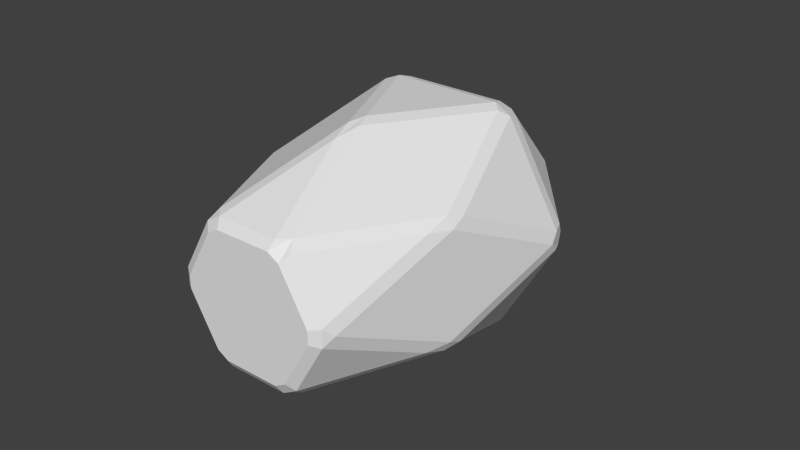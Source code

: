 # Source: gemstones.blend  (saved by Blender 2.68.0; exported with 4.5.12 LTS)
import bpy
from mathutils import Matrix  # noqa: F401  (used for matrix-valued properties, if any)

bpy.ops.wm.read_factory_settings(use_empty=True)
scene = bpy.context.scene
scene.name = 'Scene'

# ---- collections
col_collection_1 = bpy.data.collections.new('Collection 1'); scene.collection.children.link(col_collection_1)
col_collection_1.hide_render = True
col_collection_1.hide_viewport = True
col_collection_2 = bpy.data.collections.new('Collection 2'); scene.collection.children.link(col_collection_2)
col_collection_13 = bpy.data.collections.new('Collection 13'); scene.collection.children.link(col_collection_13)
col_collection_13.hide_render = True
col_collection_13.hide_viewport = True

# ---- world
world_world = bpy.data.worlds.new('World'); scene.world = world_world
world_world.color = (0.05088, 0.05088, 0.05088)
world_world.use_sun_shadow = False
world_world.sun_shadow_jitter_overblur = 0.0
world_world.cycles.sampling_method = 'MANUAL'
world_world.cycles.sample_map_resolution = 256

# ---- meshes
me_gem = bpy.data.meshes.new('Gem')
me_gem.from_pydata([(-4.012e-09, -1.204e-08, -0.0899), (-4.012e-09, -1.204e-08, 0.05385), (-4.012e-09, 0.07217, -0.0399), (0.0625, 0.1083, 0.0101), (-4.012e-09, 0.1155, 0.03197), (0.0375, 0.06495, 0.05385), (0.0625, 0.03608, -0.0399), (0.125, -1.204e-08, 0.0101), (0.1, 0.05774, 0.03197), (0.075, -1.204e-08, 0.05385), (0.0625, -0.03608, -0.0399), (0.0625, -0.1083, 0.0101), (0.1, -0.05774, 0.03197), (0.0375, -0.06495, 0.05385), (-4.012e-09, -0.07217, -0.0399), (-0.0625, -0.1083, 0.0101), (-4.012e-09, -0.1155, 0.03197), (-0.0375, -0.06495, 0.05385), (-0.0625, -0.03608, -0.0399), (-0.125, -1.204e-08, 0.0101), (-0.1, -0.05774, 0.03197), (-0.075, -1.204e-08, 0.05385), (-0.0625, 0.03608, -0.0399), (-0.0625, 0.1083, 0.0101), (-0.1, 0.05774, 0.03197), (-0.0375, 0.06495, 0.05385)], [], [(6, 0, 2, 3), (6, 3, 7), (7, 3, 8), (8, 3, 4, 5), (8, 5, 9), (10, 0, 6, 7), (10, 7, 11), (11, 7, 12), (12, 7, 8, 9), (12, 9, 13), (14, 0, 10, 11), (14, 11, 15), (15, 11, 16), (16, 11, 12, 13), (16, 13, 17), (18, 0, 14, 15), (18, 15, 19), (19, 15, 20), (20, 15, 16, 17), (20, 17, 21), (22, 0, 18, 19), (22, 19, 23), (23, 19, 24), (24, 19, 20, 21), (24, 21, 25), (2, 0, 22, 23), (2, 23, 3), (3, 23, 4), (4, 23, 24, 25), (4, 25, 5), (5, 25, 1), (1, 9, 5), (1, 13, 9), (1, 17, 13), (1, 21, 17), (1, 25, 21)])
_uv = me_gem.uv_layers.new(name='UVMap')
_uv.uv.foreach_set('vector', [0.1119, 0.5342, 0.0005166, 0.4082, 0.1687, 0.4082, 0.2801, 0.5342, 0.6149, 0.162, 0.7346, 0.2801, 0.4951, 0.2801, 0.76, 0.5223, 0.9995, 0.5223, 0.8798, 0.5664, 0.4071, 0.5617, 0.4071, 0.6893, 0.2968, 0.7534, 0.2968, 0.6258, 0.7934, 0.2811, 0.921, 0.2811, 0.8401, 0.3999, 0.1119, 0.4071, 0.0005166, 0.2811, 0.1687, 0.2811, 0.2801, 0.4071, 0.5279, 0.5194, 0.6476, 0.6375, 0.4082, 0.6375, 0.01662, 0.9395, 0.2561, 0.9395, 0.1364, 0.9837, 0.5352, 0.0005166, 0.6628, 0.0005166, 0.727, 0.1108, 0.5994, 0.1108, 0.8075, 0.1746, 0.8793, 0.2801, 0.7356, 0.2801, 0.1276, 0.1119, 0.2536, 0.0005166, 0.2536, 0.1687, 0.1276, 0.2801, 0.5279, 0.2811, 0.6476, 0.3992, 0.4082, 0.3992, 0.01662, 0.8944, 0.2561, 0.8944, 0.1364, 0.9385, 0.6487, 0.4081, 0.7763, 0.4081, 0.8404, 0.5184, 0.7128, 0.5184, 0.846, 0.7122, 0.9178, 0.8176, 0.7741, 0.8176, 0.0005166, 0.1119, 0.1266, 0.0005166, 0.1266, 0.1687, 0.0005166, 0.2801, 0.1603, 0.6534, 0.04062, 0.5352, 0.2801, 0.5352, 0.9554, 0.9839, 0.716, 0.9839, 0.8357, 0.9398, 0.6487, 0.7111, 0.6487, 0.5835, 0.759, 0.5194, 0.759, 0.647, 0.9017, 0.9374, 0.7741, 0.9374, 0.855, 0.8187, 0.2811, 0.3925, 0.4071, 0.2811, 0.4071, 0.4493, 0.2811, 0.5607, 0.5279, 0.5184, 0.4082, 0.4003, 0.6476, 0.4003, 0.7149, 0.9388, 0.4755, 0.9388, 0.5952, 0.8946, 0.5999, 0.7489, 0.4723, 0.7489, 0.4082, 0.6386, 0.5358, 0.6386, 0.2082, 0.8712, 0.1364, 0.7658, 0.2801, 0.7658, 0.366, 0.1266, 0.2547, 0.0005166, 0.4228, 0.0005166, 0.5342, 0.1266, 0.3744, 0.2801, 0.2547, 0.162, 0.4941, 0.162, 0.7149, 0.9839, 0.4755, 0.9839, 0.5952, 0.9398, 0.2801, 0.7647, 0.1525, 0.7647, 0.08835, 0.6544, 0.2159, 0.6544, 0.01662, 0.8934, 0.01662, 0.7658, 0.1354, 0.8466, 0.4213, 0.8263, 0.2968, 0.7545, 0.2968, 0.8981, 0.6487, 0.8559, 0.7731, 0.784, 0.6487, 0.7122, 0.4755, 0.8218, 0.5999, 0.8936, 0.5999, 0.7499, 0.7205, 0.2811, 0.6487, 0.4055, 0.7923, 0.4055, 0.8524, 0.0005166, 0.728, 0.07235, 0.8524, 0.1442, 0.8845, 0.6393, 0.76, 0.5675, 0.76, 0.7111])
me_gem.use_remesh_preserve_volume = False
me_gem.use_remesh_preserve_attributes = False
me_gem.use_mirror_vertex_groups = False
me_gem.update()
me_gem_001 = bpy.data.meshes.new('Gem.001')
me_gem_001.from_pydata([(0.0, 0.0, -1.0), (0.0, 0.0, 2.0), (0.0, 0.5774, -0.5), (0.5, 0.866, 0.0), (0.0, 0.9238, 1.0), (0.3, 0.5196, 2.0), (0.5, 0.2887, -0.5), (1.0, 6.123e-17, 0.0), (0.8, 0.4619, 1.0), (0.6, 3.674e-17, 2.0), (0.5, -0.2887, -0.5), (0.5, -0.866, 0.0), (0.8, -0.4619, 1.0), (0.3, -0.5196, 2.0), (7.071e-17, -0.5774, -0.5), (-0.5, -0.866, 0.0), (1.131e-16, -0.9238, 1.0), (-0.3, -0.5196, 2.0), (-0.5, -0.2887, -0.5), (-1.0, -1.837e-16, 0.0), (-0.8, -0.4619, 1.0), (-0.6, -1.102e-16, 2.0), (-0.5, 0.2887, -0.5), (-0.5, 0.866, 0.0), (-0.8, 0.4619, 1.0), (-0.3, 0.5196, 2.0)], [], [(6, 0, 2, 3), (6, 3, 7), (7, 3, 8), (8, 3, 4, 5), (8, 5, 9), (10, 0, 6, 7), (10, 7, 11), (11, 7, 12), (12, 7, 8, 9), (12, 9, 13), (14, 0, 10, 11), (14, 11, 15), (15, 11, 16), (16, 11, 12, 13), (16, 13, 17), (18, 0, 14, 15), (18, 15, 19), (19, 15, 20), (20, 15, 16, 17), (20, 17, 21), (22, 0, 18, 19), (22, 19, 23), (23, 19, 24), (24, 19, 20, 21), (24, 21, 25), (2, 0, 22, 23), (2, 23, 3), (3, 23, 4), (4, 23, 24, 25), (4, 25, 5), (5, 25, 1), (1, 9, 5), (1, 13, 9), (1, 17, 13), (1, 21, 17), (1, 25, 21)])
_uv = me_gem_001.uv_layers.new(name='UV coord')
_uv.uv.foreach_set('vector', [0.1585, 0.8206, 0.06539, 0.7293, 0.1958, 0.7293, 0.2889, 0.8206, 0.06539, 0.8216, 0.1958, 0.8216, 0.08401, 0.9507, 0.29, 0.395, 0.4427, 0.3188, 0.4427, 0.5099, 0.29, 0.1266, 0.4336, 0.0005337, 0.4336, 0.1916, 0.29, 0.3177, 0.7683, 0.683, 0.7683, 0.8741, 0.6696, 0.8467, 0.1585, 0.7282, 0.06539, 0.637, 0.1958, 0.637, 0.2889, 0.7282, 0.9995, 0.7031, 0.9808, 0.8322, 0.8691, 0.7031, 0.4438, 0.5872, 0.5965, 0.5109, 0.5965, 0.7021, 0.0005337, 0.1266, 0.1442, 0.0005337, 0.1442, 0.1916, 0.0005337, 0.3177, 0.868, 0.5109, 0.868, 0.7021, 0.7693, 0.6746, 0.7512, 0.09366, 0.8424, 0.0005337, 0.8424, 0.1309, 0.7512, 0.224, 0.6647, 0.1726, 0.7501, 0.2711, 0.5794, 0.2711, 0.5976, 0.5109, 0.7683, 0.5109, 0.6829, 0.6819, 0.1452, 0.4448, 0.2889, 0.3188, 0.2889, 0.5099, 0.1452, 0.6359, 0.8435, 0.0005337, 0.9422, 0.1642, 0.8435, 0.1916, 0.6899, 0.3795, 0.7811, 0.2864, 0.7811, 0.4167, 0.6899, 0.5099, 0.3272, 0.9507, 0.1968, 0.9507, 0.3086, 0.8216, 0.29, 0.5872, 0.4427, 0.5109, 0.4427, 0.7021, 0.4347, 0.1266, 0.5783, 0.0005337, 0.5783, 0.1916, 0.4347, 0.3177, 0.7693, 0.7031, 0.868, 0.8668, 0.7693, 0.8942, 0.5976, 0.3795, 0.6888, 0.2864, 0.6888, 0.4167, 0.5976, 0.5099, 0.8691, 0.9623, 0.8877, 0.8332, 0.9995, 0.9623, 0.4438, 0.395, 0.5965, 0.3188, 0.5965, 0.5099, 0.0005337, 0.4448, 0.1442, 0.3188, 0.1442, 0.5099, 0.0005337, 0.6359, 0.7822, 0.2864, 0.8809, 0.45, 0.7822, 0.4775, 0.5369, 0.7944, 0.4438, 0.7031, 0.5741, 0.7031, 0.6673, 0.7944, 0.5819, 0.894, 0.4966, 0.7954, 0.6673, 0.7954, 0.7501, 0.1715, 0.5794, 0.1715, 0.6647, 0.0005337, 0.1452, 0.1266, 0.2889, 0.0005337, 0.2889, 0.1916, 0.1452, 0.3177, 0.4427, 0.7031, 0.4427, 0.8942, 0.344, 0.8668, 0.9459, 0.2814, 0.8435, 0.2814, 0.8947, 0.1927, 0.8819, 0.4411, 0.9706, 0.3899, 0.9706, 0.4923, 0.8691, 0.5986, 0.8691, 0.4961, 0.9578, 0.5473, 0.6796, 0.9776, 0.6796, 0.8752, 0.7683, 0.9264, 0.9706, 0.3376, 0.8819, 0.3888, 0.8819, 0.2864, 0.9578, 0.5996, 0.9578, 0.7021, 0.8691, 0.6508])
me_gem_001.use_remesh_preserve_volume = False
me_gem_001.use_remesh_preserve_attributes = False
me_gem_001.use_mirror_vertex_groups = False
me_gem_001.update()
me_icosphere = bpy.data.meshes.new('Icosphere')
me_icosphere.from_pydata([(0.0, 0.0, -0.125), (0.09045, -0.06572, -0.0559), (-0.03455, -0.1063, -0.0559), (-0.1118, 0.0, -0.0559), (-0.03455, 0.1063, -0.0559), (0.09045, 0.06572, -0.0559), (0.03455, -0.1063, 0.0559), (-0.09045, -0.06572, 0.0559), (-0.09045, 0.06572, 0.0559), (0.03455, 0.1063, 0.0559), (0.1118, 0.0, 0.0559), (0.0, 0.0, 0.125)], [], [(0, 1, 2), (1, 0, 5), (0, 2, 3), (0, 3, 4), (0, 4, 5), (1, 5, 10), (2, 1, 6), (3, 2, 7), (4, 3, 8), (5, 4, 9), (1, 10, 6), (2, 6, 7), (3, 7, 8), (4, 8, 9), (5, 9, 10), (6, 10, 11), (7, 6, 11), (8, 7, 11), (9, 8, 11), (10, 9, 11)])
me_icosphere.use_remesh_preserve_volume = False
me_icosphere.use_remesh_preserve_attributes = False
me_icosphere.use_mirror_vertex_groups = False
me_icosphere.update()

# ---- objects
ob_gem = bpy.data.objects.new('Gem', me_gem)
ob_gem_001 = bpy.data.objects.new('Gem.001', me_gem_001)
ob_icosphere = bpy.data.objects.new('Icosphere', me_icosphere)

# ---- transforms, parenting, visibility, modifiers, constraints
ob_gem.location = (0.0, 0.0, 0.0)
ob_gem.rotation_euler = (-1.571, -0.0, 0.0)
ob_gem.display_type = 'SOLID'
ob_gem.lineart.crease_threshold = 0.0
ob_gem_001.location = (0.0, 0.07031, 0.0)
ob_gem_001.rotation_euler = (1.571, -0.0, 0.0)
ob_gem_001.scale = (0.09375, 0.09375, 0.09375)
ob_gem_001.lineart.crease_threshold = 0.0
_m = ob_gem_001.modifiers.new('Bevel', 'BEVEL')
_m.width = 0.05
_m.width_pct = 0.05
_m.limit_method = 'NONE'
_m.spread = 0.0
ob_icosphere.location = (0.0, 0.0, 0.0)
ob_icosphere.lineart.crease_threshold = 0.0
_m = ob_icosphere.modifiers.new('Bevel', 'BEVEL')
_m.width = 0.01
_m.width_pct = 0.01
_m.limit_method = 'NONE'
_m.spread = 0.0

# ---- collection membership
col_collection_1.objects.link(ob_gem)
col_collection_2.objects.link(ob_gem_001)
col_collection_13.objects.link(ob_icosphere)

# ---- scene / render settings (as saved in the file)
scene.frame_start = 1; scene.frame_end = 250; scene.frame_set(1)
scene.render.engine = 'BLENDER_EEVEE_NEXT'
scene.render.image_settings.color_mode = 'RGB'
scene.render.image_settings.compression = 90
scene.render.resolution_percentage = 50
scene.render.dither_intensity = 0.0
scene.cycles.use_denoising = False
scene.cycles.samples = 10
scene.cycles.sampling_pattern = 'TABULATED_SOBOL'
scene.cycles.light_sampling_threshold = 0.0
scene.cycles.use_adaptive_sampling = False
scene.cycles.use_light_tree = False
scene.cycles.blur_glossy = 0.0
scene.cycles.volume_bounces = 1
scene.cycles.pixel_filter_type = 'GAUSSIAN'
scene.cycles.sample_clamp_indirect = 0.0
scene.view_settings.view_transform = 'Standard'
bpy.context.view_layer.update()

# ---- added for rendering (the .blend has no active camera and no usable light): camera, sun
cam_auto = bpy.data.cameras.new('AutoCamera')
cam_auto.lens = 50.0
cam_auto.sensor_width = 36.0
cam_auto.clip_end = 1000.0
ob_auto_camera = bpy.data.objects.new('AutoCamera', cam_auto)
scene.collection.objects.link(ob_auto_camera)
ob_auto_camera.location = (0.412992, -0.476538, 0.330394)
ob_auto_camera.rotation_euler = (1.09748, -7.21219e-08, 0.694738)
scene.camera = ob_auto_camera
light_auto_sun = bpy.data.lights.new('AutoSun', 'SUN')
light_auto_sun.energy = 3.0
light_auto_sun.angle = 0.0523599
ob_auto_sun = bpy.data.objects.new('AutoSun', light_auto_sun)
scene.collection.objects.link(ob_auto_sun)
ob_auto_sun.rotation_euler = (0.872665, 0.174533, 0.523599)
bpy.context.view_layer.update()
